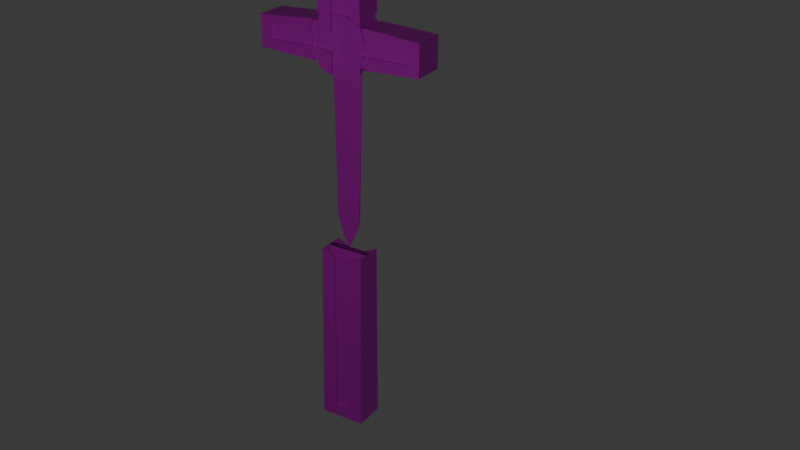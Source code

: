 # Source: Creu.blend  (saved by Blender 4.0.36; exported with 4.5.12 LTS)
import bpy
from mathutils import Matrix  # noqa: F401  (used for matrix-valued properties, if any)

bpy.ops.wm.read_factory_settings(use_empty=True)
scene = bpy.context.scene
scene.name = 'Scene'

# ---- collections
col_collection = bpy.data.collections.new('Collection'); scene.collection.children.link(col_collection)

# ---- images (referenced by path relative to the original .blend; pixels are not part of the script)
import os
ASSET_DIR = os.environ.get("B2B_ASSET_DIR", "")  # directory of the original .blend (textures are referenced by path, not embedded)
HERE = os.path.dirname(os.path.abspath(__file__))  # packed textures are extracted next to this script under _unpacked/

def load_image(name, relpath, width, height, colorspace="sRGB"):
    """Load a texture the original file referenced (path relative to the .blend, or extracted next to this script)."""
    p = next((c for c in (os.path.join(HERE, relpath), os.path.join(ASSET_DIR, relpath)) if relpath and os.path.exists(c)), "")
    if p:
        img = bpy.data.images.load(p, check_existing=True)
        img.name = name
    else:  # same state as the original file: an image datablock whose file is absent (Cycles renders it pink)
        img = bpy.data.images.new(name, width, height)
        img.source = "FILE"
        img.filepath = "//" + (relpath or name)
    img.colorspace_settings.name = colorspace
    return img
img_textura_vaixell_png = load_image('textura vaixell.png', 'textura vaixell.png', 1024, 1024, 'sRGB')

# ---- materials (node trees are filled in below, after node groups)
mat_material_creu = bpy.data.materials.new('Material creu')
mat_material_creu.alpha_threshold = 0.0
mat_material_creu.use_transparent_shadow = False
mat_material_creu.roughness = 0.5
mat_material_creu.line_color = (0.0, 0.0, 0.0, 1.0)

# ---- node groups
ng_auto_smooth = bpy.data.node_groups.new('Auto Smooth', 'GeometryNodeTree')
_s = ng_auto_smooth.interface.new_socket(name='Geometry', in_out='OUTPUT', socket_type='NodeSocketGeometry')
_s = ng_auto_smooth.interface.new_socket(name='Geometry', in_out='INPUT', socket_type='NodeSocketGeometry')
_s = ng_auto_smooth.interface.new_socket(name='Angle', in_out='INPUT', socket_type='NodeSocketFloat')
_s.subtype = 'ANGLE'
_s.min_value = 0.0
_s.max_value = 3.142
ng_auto_smooth.is_modifier = True
_N = ng_auto_smooth.nodes; _L = ng_auto_smooth.links
n0 = _N.new('NodeGroupOutput'); n0.name = 'Group Output'; n0.location = (480, -100)
n1 = _N.new('NodeGroupInput'); n1.name = 'Group Input'; n1.location = (-420, -300)
n2 = _N.new('NodeGroupInput'); n2.name = 'Group Input.001'; n2.location = (-60, -100)
n3 = _N.new('GeometryNodeSetShadeSmooth'); n3.name = 'Set Shade Smooth'; n3.location = (120, -100)
n3.domain = 'EDGE'
n4 = _N.new('GeometryNodeSetShadeSmooth'); n4.name = 'Set Shade Smooth.001'; n4.location = (300, -100)
n5 = _N.new('GeometryNodeInputMeshEdgeAngle'); n5.name = 'Edge Angle'; n5.location = (-420, -220)
n6 = _N.new('GeometryNodeInputEdgeSmooth'); n6.name = 'Is Edge Smooth'; n6.location = (-60, -160)
n7 = _N.new('GeometryNodeInputShadeSmooth'); n7.name = 'Is Face Smooth'; n7.location = (-240, -340)
n8 = _N.new('FunctionNodeBooleanMath'); n8.name = 'Boolean Math'; n8.location = (-60, -220)
n9 = _N.new('FunctionNodeCompare'); n9.name = 'Compare'; n9.location = (-240, -180)
n9.operation = 'LESS_EQUAL'
_L.new(n5.outputs[0], n9.inputs[0])
_L.new(n4.outputs[0], n0.inputs[0])
_L.new(n1.outputs[1], n9.inputs[1])
_L.new(n9.outputs[0], n8.inputs[0])
_L.new(n7.outputs[0], n8.inputs[1])
_L.new(n2.outputs[0], n3.inputs[0])
_L.new(n6.outputs[0], n3.inputs[1])
_L.new(n3.outputs[0], n4.inputs[0])
_L.new(n8.outputs[0], n3.inputs[2])
n0.is_active_output = True

# ---- material node trees
mat_material_creu.use_nodes = True; mat_material_creu.node_tree.nodes.clear()
_N = mat_material_creu.node_tree.nodes; _L = mat_material_creu.node_tree.links
n0 = _N.new('ShaderNodeOutputMaterial'); n0.name = 'Material Output'; n0.location = (300, 300)
n1 = _N.new('ShaderNodeBsdfPrincipled'); n1.name = 'Principled BSDF'; n1.location = (10, 300)
n1.inputs[3].default_value = 1.45
n2 = _N.new('ShaderNodeTexImage'); n2.name = 'Image Texture'; n2.location = (-314, 114)
n2.image = img_textura_vaixell_png
_L.new(n1.outputs[0], n0.inputs[0])
_L.new(n2.outputs[0], n1.inputs[0])
n0.is_active_output = True

# ---- world
world_world = bpy.data.worlds.new('World'); scene.world = world_world
world_world.use_nodes = True; world_world.node_tree.nodes.clear()
_N = world_world.node_tree.nodes; _L = world_world.node_tree.links
n0 = _N.new('ShaderNodeOutputWorld'); n0.name = 'World Output'; n0.location = (300, 300)
n1 = _N.new('ShaderNodeBackground'); n1.name = 'Background'; n1.location = (10, 300)
n1.inputs[0].default_value = (0.05088, 0.05088, 0.05088, 1.0)
_L.new(n1.outputs[0], n0.inputs[0])
n0.is_active_output = True
world_world.color = (0.05088, 0.05088, 0.05088)
world_world.use_sun_shadow = False
world_world.sun_shadow_jitter_overblur = 0.0

# ---- cameras
cam_camera = bpy.data.cameras.new('Camera')
cam_camera.clip_end = 100.0
cam_camera.ortho_scale = 7.314

# ---- lights
light_light = bpy.data.lights.new('Light', 'POINT')
light_light.transmission_factor = 0.0
light_light.use_soft_falloff = False
light_light.energy = 1000.0
light_light.shadow_soft_size = 0.1
light_light.shadow_maximum_resolution = 0.006
light_light.use_absolute_resolution = True

# ---- meshes
me_cube = bpy.data.meshes.new('Cube')
me_cube.from_pydata([(-0.7888, 0.4935, 3.871), (-0.7744, 0.4935, 2.522), (0.7991, 0.4935, 3.871), (0.7846, 0.4935, 2.522), (-0.7888, -0.4833, 3.871), (-0.7744, -0.4833, 2.522), (0.7991, -0.4833, 3.871), (0.7846, -0.4833, 2.522), (-0.8003, -0.5607, -10.73), (0.8106, -0.5607, -10.73), (-0.8003, 0.571, -10.73), (0.8106, 0.571, -10.73), (-0.7067, 0.571, 6.692), (-0.7067, -0.5607, 6.692), (0.7169, -0.5607, 6.692), (0.7169, 0.571, 6.692), (2.914, 0.571, 2.653), (2.914, 0.571, 3.739), (2.914, -0.5607, 3.739), (2.914, -0.5607, 2.653), (-2.904, -0.5607, 2.653), (-2.904, -0.5607, 3.739), (-2.904, 0.571, 3.739), (-2.904, 0.571, 2.653), (-0.2943, -0.4833, 2.298), (0.3046, -0.4833, 2.298), (-0.2595, 0.4935, 4.095), (0.2698, 0.4935, 4.095), (0.2698, -0.4833, 4.095), (-0.2595, -0.4833, 4.095), (0.3046, 0.4935, 2.298), (-0.2943, 0.4935, 2.298), (-0.2633, -0.5607, -10.73), (0.2736, -0.5607, -10.73), (0.2736, 0.571, -10.73), (-0.2633, 0.571, -10.73), (0.2424, -0.5607, 6.692), (-0.2321, -0.5607, 6.692), (-0.2321, 0.571, 6.692), (0.2424, 0.571, 6.692), (-0.8933, 0.4935, 3.444), (-0.8933, 0.4935, 2.949), (0.9035, -0.4833, 2.949), (0.9035, -0.4833, 3.444), (0.9035, 0.4935, 3.444), (0.9035, 0.4935, 2.949), (-0.8933, -0.4833, 3.444), (-0.8933, -0.4833, 2.949), (2.914, 0.571, 3.418), (2.914, 0.571, 2.974), (2.914, -0.5607, 2.974), (2.914, -0.5607, 3.418), (-2.904, -0.5607, 3.418), (-2.904, -0.5607, 2.974), (-2.904, 0.571, 2.974), (-2.904, 0.571, 3.418), (-0.2943, 0.4935, 3.496), (-0.2943, 0.4935, 2.897), (0.3046, 0.4935, 3.496), (0.3046, 0.4935, 2.897), (0.3046, -0.4833, 3.496), (0.3046, -0.4833, 2.897), (-0.2943, -0.4833, 3.496), (-0.2943, -0.4833, 2.897), (-0.7172, -0.5508, 6.33), (-0.7172, 0.561, 6.33), (0.7275, -0.5508, 6.33), (0.7275, 0.561, 6.33), (-0.2357, 0.561, 6.359), (0.2459, 0.561, 6.359), (0.2459, -0.5508, 6.359), (-0.2357, -0.5508, 6.359), (-2.551, -0.5478, 3.761), (-2.549, -0.5478, 2.631), (-2.551, 0.558, 3.761), (-2.549, 0.558, 2.631), (-2.569, 0.558, 2.97), (-2.569, 0.558, 3.422), (-2.569, -0.5478, 3.422), (-2.569, -0.5478, 2.97), (2.484, 0.5552, 3.766), (2.481, 0.5552, 2.627), (2.484, -0.5449, 3.766), (2.481, -0.5449, 2.627), (2.505, -0.5449, 2.969), (2.505, -0.5449, 3.423), (2.505, 0.5552, 3.423), (2.505, 0.5552, 2.969), (-0.7977, 0.5633, -10.28), (-0.7977, -0.5531, -10.28), (0.808, -0.5531, -10.28), (0.808, 0.5633, -10.28), (-0.2664, 0.5633, -10.3), (0.2767, 0.5633, -10.3), (0.2767, -0.5531, -10.3), (-0.2664, -0.5531, -10.3), (-0.2943, -0.3643, 2.296), (0.3046, -0.3643, 2.296), (-0.2595, 0.3746, 4.098), (0.2698, 0.3746, 4.098), (0.2698, -0.3643, 4.098), (-0.2595, -0.3643, 4.098), (0.3046, 0.3746, 2.296), (-0.2943, 0.3746, 2.296), (-0.2357, 0.4422, 6.366), (0.2459, 0.4422, 6.366), (0.2459, -0.4319, 6.366), (-0.2357, -0.4319, 6.366), (-0.2943, 0.3746, 2.897), (0.3046, 0.3746, 2.897), (0.3046, -0.3643, 2.897), (-0.2943, -0.3643, 2.897), (-0.8978, 0.3746, 3.444), (-0.8978, 0.3746, 2.949), (0.908, -0.3643, 2.949), (0.908, -0.3643, 3.444), (0.908, 0.3746, 3.444), (0.908, 0.3746, 2.949), (-0.8978, -0.3643, 3.444), (-0.8978, -0.3643, 2.949), (-0.2943, 0.3746, 3.496), (0.3046, 0.3746, 3.496), (0.3046, -0.3643, 3.496), (-0.2943, -0.3643, 3.496), (-2.578, 0.4393, 2.97), (-2.578, 0.4393, 3.422), (-2.578, -0.429, 3.422), (-2.578, -0.429, 2.97), (2.514, -0.4262, 2.969), (2.514, -0.4262, 3.423), (2.514, 0.4364, 3.423), (2.514, 0.4364, 2.969), (-0.2664, 0.4444, -10.31), (0.2767, 0.4444, -10.31), (0.2767, -0.4342, -10.31), (-0.2664, -0.4342, -10.31), (-0.775, -0.4853, -4.099), (0.7853, 0.4955, -4.099), (-0.775, 0.4955, -4.099), (0.7853, -0.4853, -4.099), (-0.2935, 0.4955, -4.317), (0.3038, 0.4955, -4.317), (0.3038, -0.4853, -4.317), (-0.2935, -0.4853, -4.317), (-0.2935, 0.3766, -4.319), (0.3038, 0.3766, -4.319), (0.3038, -0.3663, -4.319), (-0.2935, -0.3663, -4.319), (-0.7747, -0.4843, 2.37), (0.785, 0.4945, 2.37), (-0.7747, 0.4945, 2.37), (0.785, -0.4843, 2.37), (-0.2939, 0.4945, 2.149), (0.3042, 0.4945, 2.149), (0.3042, -0.4843, 2.149), (-0.2939, -0.4843, 2.149), (-0.2939, 0.3756, 2.147), (0.3042, 0.3756, 2.147), (0.3042, -0.3653, 2.147), (-0.2939, -0.3653, 2.147), (-0.8003, 0.1937, -10.73), (-0.8003, -0.1835, -10.73), (0.8106, -0.1835, -10.73), (0.8106, 0.1937, -10.73), (-0.2633, 0.1937, -10.73), (-0.2633, -0.1835, -10.73), (0.2736, 0.1937, -10.73), (0.2736, -0.1835, -10.73), (0.808, -0.1809, -10.28), (0.808, 0.1912, -10.28), (-0.7977, 0.1912, -10.28), (-0.7977, -0.1809, -10.28), (-0.775, 0.1162, -4.099), (-0.775, -0.106, -4.099), (0.7853, -0.106, -4.099), (0.7853, 0.1162, -4.099), (-0.7744, 0.1679, 2.522), (-0.7744, -0.1577, 2.522), (0.7846, -0.1577, 2.522), (0.7846, 0.1679, 2.522), (-0.7067, -0.1835, 6.692), (-0.7067, 0.1937, 6.692), (0.7169, 0.1937, 6.692), (0.7169, -0.1835, 6.692), (2.914, -0.1835, 3.739), (2.914, 0.1937, 3.739), (2.914, 0.1937, 2.653), (2.914, -0.1835, 2.653), (-2.904, 0.1937, 3.739), (-2.904, -0.1835, 3.739), (-2.904, -0.1835, 2.653), (-2.904, 0.1937, 2.653), (-0.2321, -0.1835, 6.692), (-0.2321, 0.1937, 6.692), (0.2424, -0.1835, 6.692), (0.2424, 0.1937, 6.692), (-2.904, -0.1835, 2.974), (-2.904, 0.1937, 2.974), (-2.904, -0.1835, 3.418), (-2.904, 0.1937, 3.418), (2.914, 0.1937, 2.974), (2.914, -0.1835, 2.974), (2.914, 0.1937, 3.418), (2.914, -0.1835, 3.418), (0.7275, 0.1904, 6.33), (0.7275, -0.1802, 6.33), (-0.7172, -0.1802, 6.33), (-0.7172, 0.1904, 6.33), (-2.549, -0.1792, 2.631), (-2.549, 0.1894, 2.631), (-2.551, 0.1894, 3.761), (-2.551, -0.1792, 3.761), (2.481, 0.1885, 2.627), (2.481, -0.1782, 2.627), (2.484, -0.1782, 3.766), (2.484, 0.1885, 3.766), (0.5393, -0.01512, 2.37), (0.5393, 0.02537, 2.37), (-0.529, 0.02537, 2.37), (-0.529, -0.01512, 2.37), (0.4267, -0.02369, -2.952), (0.4267, 0.03395, -2.952), (-0.4165, 0.03395, -2.952), (-0.4165, -0.02369, -2.952), (0.1238, -0.5607, 6.692), (0.005129, -0.5607, 6.692), (-0.1135, -0.5607, 6.692), (-0.1135, 0.571, 6.692), (0.005129, 0.571, 6.692), (0.1238, 0.571, 6.692), (0.1255, -0.5508, 6.359), (0.005129, -0.5508, 6.359), (-0.1153, -0.5508, 6.359), (-0.1153, 0.561, 6.359), (0.005129, 0.561, 6.359), (0.1255, 0.561, 6.359), (-0.1446, -0.3643, 2.296), (0.005129, -0.3643, 2.296), (0.1549, -0.3643, 2.296), (-0.1272, 0.3746, 4.098), (0.005129, 0.3746, 4.098), (0.1375, 0.3746, 4.098), (0.1375, -0.3643, 4.098), (0.005129, -0.3643, 4.098), (-0.1272, -0.3643, 4.098), (0.1549, 0.3746, 2.296), (0.005129, 0.3746, 2.296), (-0.1446, 0.3746, 2.296), (0.1549, -0.2937, 2.897), (0.005129, -0.2937, 2.897), (-0.1446, -0.2937, 2.897), (0.1549, -0.2937, 3.496), (0.005129, -0.2937, 3.496), (-0.1446, -0.2937, 3.496), (-0.1446, 0.304, 2.897), (0.005129, 0.304, 2.897), (0.1549, 0.304, 2.897), (-0.1446, 0.304, 3.496), (0.005129, 0.304, 3.496), (0.1549, 0.304, 3.496), (0.1255, -0.4319, 6.366), (0.005129, -0.4319, 6.366), (-0.1153, -0.4319, 6.366), (-0.1153, 0.4422, 6.366), (0.005129, 0.4422, 6.366), (0.1255, 0.4422, 6.366), (-0.1444, -0.3653, 2.147), (0.005129, -0.3653, 2.147), (0.1547, -0.3653, 2.147), (0.1547, 0.3756, 2.147), (0.005129, 0.3756, 2.147), (-0.1444, 0.3756, 2.147), (-0.1135, 0.1937, 6.692), (0.005129, 0.1937, 6.692), (0.1238, 0.1937, 6.692), (-0.1135, -0.1835, 6.692), (0.005129, -0.1835, 6.692), (0.1238, -0.1835, 6.692), (0.2722, -0.06622, 2.37), (0.005129, -0.04491, 2.37), (-0.2619, -0.06622, 2.37), (0.2722, 0.07648, 2.37), (0.005129, 0.05517, 2.37), (-0.2619, 0.07648, 2.37), (0.2159, -0.02369, -3.587), (0.005129, -0.01508, -4.043), (-0.2057, -0.02369, -3.587), (0.2159, 0.03395, -3.587), (0.005129, 0.02534, -4.043), (-0.2057, 0.03395, -3.587), (0.9366, 0.499, 2.531), (1.047, -0.4888, 2.951), (1.047, -0.4888, 3.442), (1.047, 0.499, 3.442), (1.047, 0.499, 2.951), (0.95, 0.499, 3.862), (0.95, -0.4888, 3.862), (0.9366, -0.4888, 2.531), (1.052, -0.3699, 2.951), (1.052, -0.3699, 3.442), (1.052, 0.3801, 3.442), (1.052, 0.3801, 2.951), (0.95, -0.1595, 3.862), (0.95, 0.1698, 3.862), (0.9366, 0.1698, 2.531), (0.9366, -0.1595, 2.531), (-0.9418, -0.4893, 2.532), (-1.051, 0.4996, 2.951), (-1.051, 0.4996, 3.442), (-1.051, -0.4893, 3.442), (-1.051, -0.4893, 2.951), (-0.9551, -0.4893, 3.861), (-0.9551, 0.4996, 3.861), (-0.9418, 0.4996, 2.532), (-1.056, 0.3807, 2.951), (-1.056, 0.3807, 3.442), (-1.056, -0.3704, 3.442), (-1.056, -0.3704, 2.951), (-0.9551, 0.17, 3.861), (-0.9551, -0.1597, 3.861), (-0.9418, -0.1597, 2.532), (-0.9418, 0.17, 2.532), (-0.7824, 0.4996, 4.094), (-0.2574, 0.4996, 4.3), (0.2676, 0.4996, 4.3), (0.2676, -0.4894, 4.3), (-0.2574, -0.4894, 4.3), (-0.7824, -0.4894, 4.094), (0.7926, -0.4894, 4.094), (0.7926, 0.4996, 4.094), (-0.2574, 0.3807, 4.304), (0.2676, 0.3807, 4.304), (0.2676, -0.3705, 4.304), (-0.2574, -0.3705, 4.304), (-0.7824, -0.1597, 4.094), (-0.7824, 0.17, 4.094), (0.7926, 0.17, 4.094), (0.7926, -0.1597, 4.094), (-0.1261, 0.3807, 4.304), (0.005129, 0.3807, 4.304), (0.1364, 0.3807, 4.304), (0.1364, -0.3705, 4.304), (0.005129, -0.3705, 4.304), (-0.1261, -0.3705, 4.304), (-0.7699, -0.1577, 2.593), (-0.7725, -0.4393, 2.578), (-0.8959, 0.4391, 2.902), (-0.7725, 0.4495, 2.578), (0.9062, -0.4292, 3.491), (0.7638, -0.4313, 3.836), (0.9062, 0.4391, 2.902), (0.7827, 0.4495, 2.578), (-0.8959, -0.4289, 2.902), (0.7475, -0.1577, 3.821), (0.3148, 0.4377, 4.097), (0.7638, 0.4415, 3.836), (0.7802, 0.1679, 2.593), (-0.3045, -0.4274, 4.097), (-0.7536, -0.4313, 3.836), (-0.7373, 0.1679, 3.821), (-0.7536, 0.4415, 3.836), (-0.7386, 0.4428, 4.094), (0.9359, 0.4431, 2.576), (-0.9411, -0.4334, 2.577), (-0.3104, 0.3241, 4.1), (-0.3045, 0.4377, 4.097), (0.3148, -0.4274, 4.097), (-0.3148, 0.4567, 4.302), (0.3251, 0.4567, 4.302), (0.3251, -0.4465, 4.302), (-0.3148, -0.4465, 4.302), (-0.8959, 0.4395, 3.491), (0.7827, -0.4393, 2.578), (0.9062, -0.4289, 2.902), (0.9062, 0.4395, 3.491), (-0.8959, -0.4292, 3.491), (-0.3104, -0.3138, 4.1), (-0.9003, -0.3139, 2.898), (-1.054, 0.4542, 2.895), (-1.054, 0.4535, 3.497), (-1.054, -0.4433, 3.497), (-1.054, -0.4439, 2.895), (1.049, -0.4434, 2.895), (1.049, -0.4427, 3.497), (1.049, 0.453, 3.497), (1.049, 0.4536, 2.895), (0.1375, 0.3029, 4.1), (0.3207, 0.3241, 4.1), (-0.1272, -0.2926, 4.1), (-0.3079, 0.3298, 4.306), (0.3181, 0.3298, 4.306), (0.3181, -0.3196, 4.306), (0.3207, -0.3138, 4.1), (-0.3079, -0.3196, 4.306), (-0.9003, 0.3241, 3.495), (-0.9003, 0.3241, 2.898), (0.9106, -0.3139, 2.898), (0.9106, -0.3139, 3.495), (0.9106, 0.3241, 3.495), (0.9106, 0.3241, 2.898), (-0.9003, -0.3139, 3.495), (-1.059, 0.3298, 2.9), (-1.059, 0.3298, 3.492), (-1.059, -0.3195, 3.492), (-1.059, -0.3195, 2.9), (1.055, -0.319, 2.9), (1.055, -0.319, 3.492), (1.055, 0.3292, 3.492), (1.055, 0.3292, 2.9), (-0.7699, 0.1679, 2.593), (0.7475, 0.1679, 3.821), (0.7802, -0.1577, 2.593), (-0.7373, -0.1577, 3.821), (0.9455, -0.1595, 3.79), (0.9455, 0.1698, 3.79), (0.9321, 0.1698, 2.603), (0.9321, -0.1595, 2.603), (-0.9506, 0.17, 3.789), (-0.9506, -0.1597, 3.789), (-0.9373, -0.1597, 2.603), (-0.9373, 0.17, 2.603), (-0.7107, -0.1597, 4.092), (-0.7107, 0.17, 4.092), (0.7209, 0.17, 4.092), (0.7209, -0.1597, 4.092), (-0.1272, 0.3029, 4.1), (0.005129, 0.3029, 4.1), (0.1375, -0.2926, 4.1), (0.005129, -0.2926, 4.1), (-0.1261, 0.309, 4.306), (0.005129, 0.309, 4.306), (0.1364, 0.309, 4.306), (0.1364, -0.2988, 4.306), (0.005129, -0.2988, 4.306), (-0.1261, -0.2988, 4.306), (0.9493, 0.4434, 3.816), (0.9493, -0.4332, 3.816), (0.9359, -0.4328, 2.576), (-0.9543, -0.4338, 3.815), (-0.9543, 0.444, 3.815), (-0.9411, 0.4436, 2.577), (-0.7386, -0.4325, 4.094), (0.7488, -0.4325, 4.094), (0.7488, 0.4428, 4.094)], [], [(62, 29, 4, 46), (170, 88, 10, 160), (58, 27, 2, 44), (166, 34, 11, 163), (168, 90, 9, 162), (95, 89, 8, 32), (93, 91, 11, 34), (194, 36, 14, 183), (207, 181, 12, 65), (71, 37, 13, 64), (205, 183, 14, 66), (69, 39, 15, 67), (203, 184, 18, 51), (87, 49, 16, 81), (215, 185, 17, 80), (85, 51, 18, 82), (213, 187, 19, 83), (199, 188, 22, 55), (79, 53, 20, 73), (211, 189, 21, 72), (77, 55, 22, 74), (209, 191, 23, 75), (65, 12, 38, 68), (235, 229, 39, 69), (66, 14, 36, 70), (232, 226, 37, 71), (180, 13, 37, 192), (277, 224, 36, 194), (88, 92, 35, 10), (92, 93, 34, 35), (90, 94, 33, 9), (94, 95, 32, 33), (160, 10, 35, 164), (164, 35, 34, 166), (40, 0, 26, 56), (293, 86, 130, 300), (43, 6, 28, 60), (325, 70, 106, 332), (61, 42, 114, 110), (63, 24, 96, 111), (7, 42, 61, 25), (311, 309, 380, 438), (93, 92, 132, 133), (339, 340, 431, 430), (1, 41, 57, 31), (25, 61, 110, 97), (75, 23, 54, 76), (76, 54, 55, 77), (72, 21, 52, 78), (78, 52, 53, 79), (191, 197, 54, 23), (197, 199, 55, 54), (83, 19, 50, 84), (84, 50, 51, 85), (80, 17, 48, 86), (86, 48, 49, 87), (187, 201, 50, 19), (201, 203, 51, 50), (30, 59, 45, 3), (291, 84, 128, 298), (24, 63, 47, 5), (323, 68, 104, 330), (59, 30, 102, 109), (328, 66, 70, 325), (95, 94, 134, 135), (322, 65, 68, 323), (324, 69, 67, 329), (337, 205, 66, 328), (326, 71, 64, 327), (335, 207, 65, 322), (84, 85, 129, 128), (311, 72, 78, 309), (31, 57, 108, 103), (313, 75, 76, 307), (321, 209, 75, 313), (308, 77, 74, 312), (319, 211, 72, 311), (310, 79, 73, 306), (143, 95, 135, 147), (295, 80, 86, 293), (29, 62, 123, 101), (297, 83, 84, 291), (305, 213, 83, 297), (292, 85, 82, 296), (303, 215, 80, 295), (294, 87, 81, 290), (313, 307, 378, 440), (139, 142, 94, 90), (154, 25, 97, 158), (138, 140, 92, 88), (141, 137, 91, 93), (143, 136, 89, 95), (174, 139, 90, 168), (172, 138, 88, 170), (259, 241, 99, 121), (253, 244, 101, 123), (236, 250, 111, 96), (250, 253, 123, 111), (114, 115, 122, 110), (245, 256, 109, 102), (256, 259, 121, 109), (113, 112, 120, 108), (109, 121, 116, 117), (111, 123, 118, 119), (343, 262, 107, 333), (340, 265, 105, 331), (316, 126, 127, 317), (314, 124, 125, 315), (300, 130, 131, 301), (298, 128, 129, 299), (146, 147, 135, 134), (144, 145, 133, 132), (43, 60, 122, 115), (332, 341, 432, 391), (321, 313, 440, 420), (232, 71, 107, 262), (56, 26, 98, 120), (57, 41, 113, 108), (45, 59, 109, 117), (40, 56, 120, 112), (235, 69, 105, 265), (27, 58, 121, 99), (58, 44, 116, 121), (78, 79, 127, 126), (307, 76, 124, 314), (47, 63, 111, 119), (152, 31, 103, 156), (341, 342, 433, 432), (60, 28, 100, 122), (62, 46, 118, 123), (76, 77, 125, 124), (141, 93, 133, 145), (309, 78, 126, 316), (86, 87, 131, 130), (167, 166, 163, 162), (92, 140, 144, 132), (33, 167, 162, 9), (169, 168, 162, 163), (91, 169, 163, 11), (161, 160, 164, 165), (8, 161, 165, 32), (165, 164, 166, 167), (32, 165, 167, 33), (94, 142, 146, 134), (175, 174, 168, 169), (137, 175, 169, 91), (24, 155, 159, 96), (7, 25, 154, 151), (1, 31, 152, 150), (30, 3, 149, 153), (24, 5, 148, 155), (178, 7, 151, 216), (176, 1, 150, 218), (236, 96, 159, 266), (245, 102, 157, 269), (30, 153, 157, 102), (173, 172, 170, 171), (136, 173, 171, 89), (89, 171, 161, 8), (171, 170, 160, 161), (146, 142, 139, 174), (173, 136, 143, 147), (144, 140, 138, 172), (141, 145, 175, 137), (145, 144, 172, 175), (147, 146, 174, 173), (5, 177, 219, 148), (177, 176, 218, 219), (3, 179, 217, 149), (179, 178, 216, 217), (296, 82, 214, 302), (302, 214, 215, 303), (290, 81, 212, 304), (304, 212, 213, 305), (312, 74, 210, 318), (318, 210, 211, 319), (306, 73, 208, 320), (320, 208, 209, 321), (327, 64, 206, 334), (334, 206, 207, 335), (329, 67, 204, 336), (336, 204, 205, 337), (49, 48, 202, 200), (200, 202, 203, 201), (16, 49, 200, 186), (186, 200, 201, 187), (53, 52, 198, 196), (196, 198, 199, 197), (20, 53, 196, 190), (190, 196, 197, 191), (229, 274, 195, 39), (274, 277, 194, 195), (12, 181, 193, 38), (181, 180, 192, 193), (73, 20, 190, 208), (208, 190, 191, 209), (74, 22, 188, 210), (210, 188, 189, 211), (52, 21, 189, 198), (198, 189, 188, 199), (81, 16, 186, 212), (212, 186, 187, 213), (82, 18, 184, 214), (214, 184, 185, 215), (48, 17, 185, 202), (202, 185, 184, 203), (67, 15, 182, 204), (204, 182, 183, 205), (64, 13, 180, 206), (206, 180, 181, 207), (39, 195, 182, 15), (195, 194, 183, 182), (151, 154, 158, 216), (153, 149, 217, 157), (150, 152, 156, 218), (155, 148, 219, 159), (268, 278, 216, 158), (269, 157, 217, 281), (219, 218, 222, 223), (286, 223, 222, 289), (217, 216, 220, 221), (280, 219, 223, 286), (281, 217, 221, 287), (218, 283, 289, 222), (283, 282, 288, 289), (282, 281, 287, 288), (216, 278, 284, 220), (278, 279, 285, 284), (279, 280, 286, 285), (220, 284, 287, 221), (284, 285, 288, 287), (285, 286, 289, 288), (156, 271, 283, 218), (271, 270, 282, 283), (270, 269, 281, 282), (159, 219, 280, 266), (266, 280, 279, 267), (267, 279, 278, 268), (193, 192, 275, 272), (272, 275, 276, 273), (273, 276, 277, 274), (38, 193, 272, 227), (227, 272, 273, 228), (228, 273, 274, 229), (103, 247, 271, 156), (247, 246, 270, 271), (246, 245, 269, 270), (97, 238, 268, 158), (238, 237, 267, 268), (237, 236, 266, 267), (68, 233, 263, 104), (233, 234, 264, 263), (234, 235, 265, 264), (70, 230, 260, 106), (230, 231, 261, 260), (231, 232, 262, 261), (330, 104, 263, 338), (338, 263, 264, 339), (339, 264, 265, 340), (332, 106, 260, 341), (341, 260, 261, 342), (342, 261, 262, 343), (108, 120, 257, 254), (254, 257, 258, 255), (255, 258, 259, 256), (103, 108, 254, 247), (247, 254, 255, 246), (246, 255, 256, 245), (110, 122, 251, 248), (248, 251, 252, 249), (249, 252, 253, 250), (97, 110, 248, 238), (238, 248, 249, 237), (237, 249, 250, 236), (122, 100, 242, 251), (251, 242, 243, 252), (252, 243, 244, 253), (120, 98, 239, 257), (257, 239, 240, 258), (258, 240, 241, 259), (192, 37, 226, 275), (275, 226, 225, 276), (276, 225, 224, 277), (70, 36, 224, 230), (230, 224, 225, 231), (231, 225, 226, 232), (68, 38, 227, 233), (233, 227, 228, 234), (234, 228, 229, 235), (308, 312, 439, 379), (342, 343, 434, 433), (27, 99, 387, 354), (319, 311, 438, 418), (87, 294, 301, 131), (310, 306, 363, 381), (4, 29, 357, 358), (293, 300, 407, 384), (114, 42, 373, 396), (317, 310, 381, 404), (179, 3, 351, 356), (299, 292, 383, 406), (316, 317, 404, 403), (2, 27, 354, 355), (85, 292, 299, 129), (101, 244, 388, 376), (291, 298, 405, 382), (314, 315, 402, 401), (325, 332, 391, 369), (99, 241, 386, 387), (295, 293, 384, 435), (77, 308, 315, 125), (307, 314, 401, 378), (118, 46, 375, 400), (5, 47, 352, 345), (79, 310, 317, 127), (331, 324, 368, 390), (178, 179, 356, 411), (297, 291, 382, 437), (315, 308, 379, 402), (3, 45, 350, 351), (323, 330, 389, 367), (46, 4, 358, 375), (7, 178, 411, 372), (305, 297, 437, 416), (309, 316, 403, 380), (6, 43, 348, 349), (328, 325, 369, 442), (292, 296, 436, 383), (312, 318, 417, 439), (41, 1, 347, 346), (322, 323, 367, 361), (71, 326, 333, 107), (44, 2, 355, 374), (303, 295, 435, 414), (318, 319, 418, 417), (177, 5, 345, 344), (324, 329, 443, 368), (294, 290, 362, 385), (176, 177, 344, 409), (306, 320, 419, 363), (40, 112, 394, 371), (69, 324, 331, 105), (337, 328, 442, 424), (383, 348, 397, 406), (368, 354, 387, 390), (381, 352, 377, 404), (370, 357, 376, 393), (385, 350, 399, 408), (379, 371, 394, 402), (356, 415, 416, 411), (351, 362, 415, 356), (353, 413, 414, 410), (349, 436, 413, 353), (396, 405, 406, 397), (398, 407, 408, 399), (350, 385, 362, 351), (410, 414, 435, 355), (348, 383, 436, 349), (411, 416, 437, 372), (372, 437, 382, 373), (355, 435, 384, 374), (373, 382, 405, 396), (374, 384, 407, 398), (344, 419, 420, 409), (345, 363, 419, 344), (359, 417, 418, 412), (360, 439, 417, 359), (375, 380, 403, 400), (346, 378, 401, 395), (395, 401, 402, 394), (400, 403, 404, 377), (352, 381, 363, 345), (412, 418, 438, 358), (371, 379, 439, 360), (409, 420, 440, 347), (347, 440, 378, 346), (358, 438, 380, 375), (428, 433, 434, 388), (427, 432, 433, 428), (392, 391, 432, 427), (426, 430, 431, 386), (425, 429, 430, 426), (364, 389, 429, 425), (410, 423, 424, 353), (355, 443, 423, 410), (412, 421, 422, 359), (358, 441, 421, 412), (386, 431, 390, 387), (388, 434, 393, 376), (359, 422, 361, 360), (357, 370, 441, 358), (353, 424, 442, 349), (354, 368, 443, 355), (360, 361, 367, 365), (349, 442, 369, 366), (365, 367, 389, 364), (366, 369, 391, 392), (43, 115, 397, 348), (338, 339, 430, 429), (330, 338, 429, 389), (112, 113, 395, 394), (336, 337, 424, 423), (100, 28, 366, 392), (239, 98, 364, 425), (115, 114, 396, 397), (329, 336, 423, 443), (29, 101, 376, 357), (240, 239, 425, 426), (117, 116, 398, 399), (98, 26, 365, 364), (334, 335, 422, 421), (116, 44, 374, 398), (241, 240, 426, 386), (304, 305, 416, 415), (119, 118, 400, 377), (26, 0, 360, 365), (327, 334, 421, 441), (242, 100, 392, 427), (290, 304, 415, 362), (333, 326, 370, 393), (243, 242, 427, 428), (302, 303, 414, 413), (28, 6, 349, 366), (340, 331, 390, 431), (45, 117, 399, 350), (47, 119, 377, 352), (296, 302, 413, 436), (244, 243, 428, 388), (343, 333, 393, 434), (301, 294, 385, 408), (0, 40, 371, 360), (335, 322, 361, 422), (298, 299, 406, 405), (326, 327, 441, 370), (113, 41, 346, 395), (320, 321, 420, 419), (42, 7, 372, 373), (1, 176, 409, 347), (300, 301, 408, 407)])
me_cube.polygons.foreach_set('use_smooth', [True] * 439)
_uv = me_cube.uv_layers.new(name='UVMap')
_uv.uv.foreach_set('vector', [0.02019, 0.8738, 0.0204, 0.8738, 0.0204, 0.874, 0.02019, 0.874, 0.03401, 0.8722, 0.03401, 0.8743, 0.03401, 0.8743, 0.03401, 0.8722, 0.02019, 0.875, 0.0204, 0.875, 0.0204, 0.8752, 0.02019, 0.8752, 0.03194, 0.8784, 0.03401, 0.8784, 0.03401, 0.8805, 0.03194, 0.8805, 0.03401, 0.8847, 0.03401, 0.8867, 0.03401, 0.8867, 0.03401, 0.8847, 0.03401, 0.866, 0.03401, 0.8681, 0.03401, 0.8681, 0.03401, 0.866, 0.03401, 0.8784, 0.03401, 0.8805, 0.03401, 0.8805, 0.03401, 0.8784, 0.0208, 0.875, 0.02101, 0.875, 0.02101, 0.8752, 0.0208, 0.8752, 0.0206, 0.8746, 0.0206, 0.8746, 0.0204, 0.8746, 0.0204, 0.8746, 0.02101, 0.8748, 0.02101, 0.8748, 0.02101, 0.8746, 0.02101, 0.8746, 0.0208, 0.8752, 0.0208, 0.8752, 0.02101, 0.8752, 0.02101, 0.8752, 0.0204, 0.875, 0.0204, 0.875, 0.0204, 0.8752, 0.0204, 0.8752, 0.02019, 0.8756, 0.0204, 0.8756, 0.0204, 0.8758, 0.02019, 0.8758, 0.01999, 0.8752, 0.01999, 0.8752, 0.01978, 0.8752, 0.01978, 0.8752, 0.0204, 0.8754, 0.0204, 0.8754, 0.0204, 0.8752, 0.0204, 0.8752, 0.02019, 0.8758, 0.02019, 0.8758, 0.0204, 0.8758, 0.0204, 0.8758, 0.01978, 0.8756, 0.01978, 0.8756, 0.01978, 0.8758, 0.01978, 0.8758, 0.02019, 0.8744, 0.0204, 0.8744, 0.0204, 0.8746, 0.02019, 0.8746, 0.01999, 0.874, 0.01999, 0.874, 0.01978, 0.874, 0.01978, 0.874, 0.0204, 0.8742, 0.0204, 0.8742, 0.0204, 0.874, 0.0204, 0.874, 0.02019, 0.8746, 0.02019, 0.8746, 0.0204, 0.8746, 0.0204, 0.8746, 0.01978, 0.8744, 0.01978, 0.8744, 0.01978, 0.8746, 0.01978, 0.8746, 0.0204, 0.8746, 0.0204, 0.8746, 0.0204, 0.8748, 0.0204, 0.8748, 0.0204, 0.875, 0.0204, 0.875, 0.0204, 0.875, 0.0204, 0.875, 0.02101, 0.8752, 0.02101, 0.8752, 0.02101, 0.875, 0.02101, 0.875, 0.02101, 0.8749, 0.02101, 0.8749, 0.02101, 0.8748, 0.02101, 0.8748, 0.0208, 0.8746, 0.02101, 0.8746, 0.02101, 0.8748, 0.0208, 0.8748, 0.0208, 0.875, 0.02101, 0.875, 0.02101, 0.875, 0.0208, 0.875, 0.03401, 0.8743, 0.03401, 0.8764, 0.03401, 0.8764, 0.03401, 0.8743, 0.03401, 0.8764, 0.03401, 0.8784, 0.03401, 0.8784, 0.03401, 0.8764, 0.03401, 0.8618, 0.03401, 0.8639, 0.03401, 0.8639, 0.03401, 0.8618, 0.03401, 0.8639, 0.03401, 0.866, 0.03401, 0.866, 0.03401, 0.8639, 0.03194, 0.8743, 0.03401, 0.8743, 0.03401, 0.8764, 0.03194, 0.8764, 0.03194, 0.8764, 0.03401, 0.8764, 0.03401, 0.8784, 0.03194, 0.8784, 0.02019, 0.8746, 0.0204, 0.8746, 0.0204, 0.8748, 0.02019, 0.8748, 0.02019, 0.8752, 0.02019, 0.8752, 0.02019, 0.8752, 0.02019, 0.8752, 0.02019, 0.8734, 0.0204, 0.8734, 0.0204, 0.8736, 0.02019, 0.8736, 0.02101, 0.875, 0.02101, 0.875, 0.02101, 0.875, 0.02101, 0.875, 0.01999, 0.8736, 0.01999, 0.8734, 0.01999, 0.8734, 0.01999, 0.8736, 0.01999, 0.8738, 0.01978, 0.8738, 0.01978, 0.8738, 0.01999, 0.8738, 0.01978, 0.8734, 0.01999, 0.8734, 0.01999, 0.8736, 0.01978, 0.8736, 0.0204, 0.874, 0.02019, 0.874, 0.02019, 0.874, 0.0204, 0.874, 0.03401, 0.8784, 0.03401, 0.8764, 0.03401, 0.8764, 0.03401, 0.8784, 0.625, 0.625, 0.625, 0.6458, 0.625, 0.6458, 0.625, 0.625, 0.01978, 0.8746, 0.01999, 0.8746, 0.01999, 0.8748, 0.01978, 0.8748, 0.01978, 0.8736, 0.01999, 0.8736, 0.01999, 0.8736, 0.01978, 0.8736, 0.01978, 0.8746, 0.01978, 0.8746, 0.01999, 0.8746, 0.01999, 0.8746, 0.01999, 0.8746, 0.01999, 0.8746, 0.02019, 0.8746, 0.02019, 0.8746, 0.0204, 0.874, 0.0204, 0.874, 0.02019, 0.874, 0.02019, 0.874, 0.02019, 0.874, 0.02019, 0.874, 0.01999, 0.874, 0.01999, 0.874, 0.01978, 0.8744, 0.01999, 0.8744, 0.01999, 0.8746, 0.01978, 0.8746, 0.01999, 0.8744, 0.02019, 0.8744, 0.02019, 0.8746, 0.01999, 0.8746, 0.01978, 0.8758, 0.01978, 0.8758, 0.01999, 0.8758, 0.01999, 0.8758, 0.01999, 0.8758, 0.01999, 0.8758, 0.02019, 0.8758, 0.02019, 0.8758, 0.0204, 0.8752, 0.0204, 0.8752, 0.02019, 0.8752, 0.02019, 0.8752, 0.02019, 0.8752, 0.02019, 0.8752, 0.01999, 0.8752, 0.01999, 0.8752, 0.01978, 0.8756, 0.01999, 0.8756, 0.01999, 0.8758, 0.01978, 0.8758, 0.01999, 0.8756, 0.02019, 0.8756, 0.02019, 0.8758, 0.01999, 0.8758, 0.01978, 0.875, 0.01999, 0.875, 0.01999, 0.8752, 0.01978, 0.8752, 0.01999, 0.8758, 0.01999, 0.8758, 0.01999, 0.8758, 0.01999, 0.8758, 0.01978, 0.8738, 0.01999, 0.8738, 0.01999, 0.874, 0.01978, 0.874, 0.0204, 0.8748, 0.0204, 0.8748, 0.0204, 0.8748, 0.0204, 0.8748, 0.01999, 0.875, 0.01978, 0.875, 0.01978, 0.875, 0.01999, 0.875, 0.02101, 0.8752, 0.02101, 0.8752, 0.02101, 0.875, 0.02101, 0.875, 0.03401, 0.866, 0.03401, 0.8639, 0.03401, 0.8639, 0.03401, 0.866, 0.0204, 0.8746, 0.0204, 0.8746, 0.0204, 0.8748, 0.0204, 0.8748, 0.0204, 0.875, 0.0204, 0.875, 0.0204, 0.8752, 0.0204, 0.8752, 0.0208, 0.8752, 0.0208, 0.8752, 0.02101, 0.8752, 0.02101, 0.8752, 0.02101, 0.8748, 0.02101, 0.8748, 0.02101, 0.8746, 0.02101, 0.8746, 0.0206, 0.8746, 0.0206, 0.8746, 0.0204, 0.8746, 0.0204, 0.8746, 0.01999, 0.8758, 0.02019, 0.8758, 0.02019, 0.8758, 0.01999, 0.8758, 0.0204, 0.874, 0.0204, 0.874, 0.02019, 0.874, 0.02019, 0.874, 0.01978, 0.8748, 0.01999, 0.8748, 0.01999, 0.8748, 0.01978, 0.8748, 0.01978, 0.8746, 0.01978, 0.8746, 0.01999, 0.8746, 0.01999, 0.8746, 0.01978, 0.8744, 0.01978, 0.8744, 0.01978, 0.8746, 0.01978, 0.8746, 0.02019, 0.8746, 0.02019, 0.8746, 0.0204, 0.8746, 0.0204, 0.8746, 0.0204, 0.8742, 0.0204, 0.8742, 0.0204, 0.874, 0.0204, 0.874, 0.01999, 0.874, 0.01999, 0.874, 0.01978, 0.874, 0.01978, 0.874, 0.03401, 0.866, 0.03401, 0.866, 0.03401, 0.866, 0.03401, 0.866, 0.0204, 0.8752, 0.0204, 0.8752, 0.02019, 0.8752, 0.02019, 0.8752, 0.0204, 0.8738, 0.02019, 0.8738, 0.02019, 0.8738, 0.0204, 0.8738, 0.01978, 0.8758, 0.01978, 0.8758, 0.01999, 0.8758, 0.01999, 0.8758, 0.01978, 0.8756, 0.01978, 0.8756, 0.01978, 0.8758, 0.01978, 0.8758, 0.02019, 0.8758, 0.02019, 0.8758, 0.0204, 0.8758, 0.0204, 0.8758, 0.0204, 0.8754, 0.0204, 0.8754, 0.0204, 0.8752, 0.0204, 0.8752, 0.01999, 0.8752, 0.01999, 0.8752, 0.01978, 0.8752, 0.01978, 0.8752, 0.01978, 0.8746, 0.01999, 0.8746, 0.01999, 0.8746, 0.01978, 0.8746, 0.03401, 0.8618, 0.03401, 0.8639, 0.03401, 0.8639, 0.03401, 0.8618, 0.01978, 0.8736, 0.01978, 0.8736, 0.01978, 0.8736, 0.01978, 0.8736, 0.03401, 0.8743, 0.03401, 0.8764, 0.03401, 0.8764, 0.03401, 0.8743, 0.03401, 0.8784, 0.03401, 0.8805, 0.03401, 0.8805, 0.03401, 0.8784, 0.03401, 0.866, 0.03401, 0.8681, 0.03401, 0.8681, 0.03401, 0.866, 0.03401, 0.8847, 0.03401, 0.8867, 0.03401, 0.8867, 0.03401, 0.8847, 0.03401, 0.8722, 0.03401, 0.8743, 0.03401, 0.8743, 0.03401, 0.8722, 0.2093, 0.9884, 0.2093, 0.9884, 0.2093, 0.9884, 0.2093, 0.9884, 0.2093, 0.9883, 0.2093, 0.9883, 0.2093, 0.9883, 0.2093, 0.9883, 0.2092, 0.9883, 0.2092, 0.9883, 0.2092, 0.9883, 0.2092, 0.9883, 0.2092, 0.9883, 0.2093, 0.9883, 0.2093, 0.9883, 0.2092, 0.9883, 0.2092, 0.9882, 0.2093, 0.9882, 0.2093, 0.9882, 0.2092, 0.9882, 0.2092, 0.9884, 0.2092, 0.9884, 0.2092, 0.9884, 0.2092, 0.9884, 0.2092, 0.9884, 0.2093, 0.9884, 0.2093, 0.9884, 0.2092, 0.9884, 0.2092, 0.9884, 0.2093, 0.9884, 0.2093, 0.9884, 0.2092, 0.9884, 0.2092, 0.9884, 0.2093, 0.9884, 0.2093, 0.9884, 0.2092, 0.9884, 0.2092, 0.9883, 0.2093, 0.9883, 0.2093, 0.9883, 0.2092, 0.9883, 0.2094, 0.9884, 0.2094, 0.9884, 0.2094, 0.9884, 0.2094, 0.9884, 0.2093, 0.9884, 0.2093, 0.9884, 0.2093, 0.9884, 0.2093, 0.9884, 0.2093, 0.9883, 0.2093, 0.9883, 0.2092, 0.9883, 0.2092, 0.9883, 0.2092, 0.9884, 0.2092, 0.9884, 0.2093, 0.9884, 0.2093, 0.9884, 0.2093, 0.9884, 0.2093, 0.9884, 0.2092, 0.9884, 0.2092, 0.9884, 0.2092, 0.9885, 0.2092, 0.9885, 0.2093, 0.9885, 0.2093, 0.9885, 0.2095, 0.9851, 0.2095, 0.9855, 0.2095, 0.9855, 0.2095, 0.9851, 0.2095, 0.9876, 0.2095, 0.988, 0.2095, 0.988, 0.2095, 0.9876, 0.02019, 0.8734, 0.02019, 0.8736, 0.02019, 0.8736, 0.02019, 0.8734, 0.875, 0.6667, 0.875, 0.6458, 0.875, 0.6458, 0.875, 0.6667, 0.01978, 0.8744, 0.01978, 0.8746, 0.01978, 0.8746, 0.01978, 0.8744, 0.02101, 0.8749, 0.02101, 0.8748, 0.02101, 0.8748, 0.02101, 0.8749, 0.02019, 0.8748, 0.0204, 0.8748, 0.0204, 0.8748, 0.02019, 0.8748, 0.01999, 0.8748, 0.01999, 0.8746, 0.01999, 0.8746, 0.01999, 0.8748, 0.01999, 0.8752, 0.01999, 0.875, 0.01999, 0.875, 0.01999, 0.8752, 0.02019, 0.8746, 0.02019, 0.8748, 0.02019, 0.8748, 0.02019, 0.8746, 0.0204, 0.875, 0.0204, 0.875, 0.0204, 0.875, 0.0204, 0.875, 0.0204, 0.875, 0.02019, 0.875, 0.02019, 0.875, 0.0204, 0.875, 0.02019, 0.875, 0.02019, 0.8752, 0.02019, 0.8752, 0.02019, 0.875, 0.02019, 0.874, 0.01999, 0.874, 0.01999, 0.874, 0.02019, 0.874, 0.01999, 0.8746, 0.01999, 0.8746, 0.01999, 0.8746, 0.01999, 0.8746, 0.01999, 0.874, 0.01999, 0.8738, 0.01999, 0.8738, 0.01999, 0.874, 0.01978, 0.8748, 0.01978, 0.8748, 0.01978, 0.8748, 0.01978, 0.8748, 0.2094, 0.9884, 0.2094, 0.9884, 0.2094, 0.9884, 0.2094, 0.9884, 0.02019, 0.8736, 0.0204, 0.8736, 0.0204, 0.8736, 0.02019, 0.8736, 0.02019, 0.8738, 0.02019, 0.874, 0.02019, 0.874, 0.02019, 0.8738, 0.01999, 0.8746, 0.02019, 0.8746, 0.02019, 0.8746, 0.01999, 0.8746, 0.03401, 0.8784, 0.03401, 0.8784, 0.03401, 0.8784, 0.03401, 0.8784, 0.02019, 0.874, 0.02019, 0.874, 0.02019, 0.874, 0.02019, 0.874, 0.02019, 0.8752, 0.01999, 0.8752, 0.01999, 0.8752, 0.02019, 0.8752, 0.02986, 0.8784, 0.03194, 0.8784, 0.03194, 0.8805, 0.02986, 0.8805, 0.03401, 0.8764, 0.03401, 0.8764, 0.03401, 0.8764, 0.03401, 0.8764, 0.02779, 0.8784, 0.02986, 0.8784, 0.02986, 0.8805, 0.02779, 0.8805, 0.03401, 0.8826, 0.03401, 0.8847, 0.03401, 0.8847, 0.03401, 0.8826, 0.03401, 0.8805, 0.03401, 0.8826, 0.03401, 0.8826, 0.03401, 0.8805, 0.02986, 0.8743, 0.03194, 0.8743, 0.03194, 0.8764, 0.02986, 0.8764, 0.02779, 0.8743, 0.02986, 0.8743, 0.02986, 0.8764, 0.02779, 0.8764, 0.02986, 0.8764, 0.03194, 0.8764, 0.03194, 0.8784, 0.02986, 0.8784, 0.02779, 0.8764, 0.02986, 0.8764, 0.02986, 0.8784, 0.02779, 0.8784, 0.03401, 0.8639, 0.03401, 0.8639, 0.03401, 0.8639, 0.03401, 0.8639, 0.03401, 0.8826, 0.03401, 0.8847, 0.03401, 0.8847, 0.03401, 0.8826, 0.03401, 0.8805, 0.03401, 0.8826, 0.03401, 0.8826, 0.03401, 0.8805, 0.01978, 0.8738, 0.01978, 0.8738, 0.01978, 0.8738, 0.01978, 0.8738, 0.01978, 0.8734, 0.01978, 0.8736, 0.01978, 0.8736, 0.01978, 0.8734, 0.01978, 0.8746, 0.01978, 0.8748, 0.01978, 0.8748, 0.01978, 0.8746, 0.01978, 0.875, 0.01978, 0.8752, 0.01978, 0.8752, 0.01978, 0.875, 0.01978, 0.8738, 0.01978, 0.874, 0.01978, 0.874, 0.01978, 0.8738, 0.01978, 0.8756, 0.01978, 0.8758, 0.01978, 0.8758, 0.01978, 0.8756, 0.01978, 0.8744, 0.01978, 0.8746, 0.01978, 0.8746, 0.01978, 0.8744, 0.2092, 0.9883, 0.2092, 0.9883, 0.2092, 0.9883, 0.2092, 0.9883, 0.2092, 0.9884, 0.2092, 0.9884, 0.2092, 0.9884, 0.2092, 0.9884, 0.01978, 0.875, 0.01978, 0.875, 0.01978, 0.875, 0.01978, 0.875, 0.03401, 0.8701, 0.03401, 0.8722, 0.03401, 0.8722, 0.03401, 0.8701, 0.03401, 0.8681, 0.03401, 0.8701, 0.03401, 0.8701, 0.03401, 0.8681, 0.03401, 0.8681, 0.03401, 0.8701, 0.03401, 0.8701, 0.03401, 0.8681, 0.03401, 0.8701, 0.03401, 0.8722, 0.03401, 0.8722, 0.03401, 0.8701, 0.03401, 0.8639, 0.03401, 0.8639, 0.03401, 0.8867, 0.03401, 0.8847, 0.03401, 0.8701, 0.03401, 0.8681, 0.03401, 0.866, 0.03401, 0.866, 0.03401, 0.8764, 0.03401, 0.8764, 0.03401, 0.8743, 0.03401, 0.8722, 0.03401, 0.8784, 0.03401, 0.8784, 0.03401, 0.8826, 0.03401, 0.8805, 0.03401, 0.8784, 0.03401, 0.8764, 0.03401, 0.8722, 0.03401, 0.8826, 0.03401, 0.866, 0.03401, 0.8639, 0.03401, 0.8847, 0.03401, 0.8701, 0.01978, 0.874, 0.01978, 0.8742, 0.01978, 0.8742, 0.01978, 0.874, 0.01978, 0.8742, 0.01978, 0.8744, 0.01978, 0.8744, 0.01978, 0.8742, 0.01978, 0.8752, 0.01978, 0.8754, 0.01978, 0.8754, 0.01978, 0.8752, 0.01978, 0.8754, 0.01978, 0.8756, 0.01978, 0.8756, 0.01978, 0.8754, 0.0204, 0.8758, 0.0204, 0.8758, 0.0204, 0.8756, 0.0204, 0.8756, 0.0204, 0.8756, 0.0204, 0.8756, 0.0204, 0.8754, 0.0204, 0.8754, 0.01978, 0.8752, 0.01978, 0.8752, 0.01978, 0.8754, 0.01978, 0.8754, 0.01978, 0.8754, 0.01978, 0.8754, 0.01978, 0.8756, 0.01978, 0.8756, 0.0204, 0.8746, 0.0204, 0.8746, 0.0204, 0.8744, 0.0204, 0.8744, 0.0204, 0.8744, 0.0204, 0.8744, 0.0204, 0.8742, 0.0204, 0.8742, 0.01978, 0.874, 0.01978, 0.874, 0.01978, 0.8742, 0.01978, 0.8742, 0.01978, 0.8742, 0.01978, 0.8742, 0.01978, 0.8744, 0.01978, 0.8744, 0.02101, 0.8746, 0.02101, 0.8746, 0.0208, 0.8746, 0.0208, 0.8746, 0.0208, 0.8746, 0.0208, 0.8746, 0.0206, 0.8746, 0.0206, 0.8746, 0.0204, 0.8752, 0.0204, 0.8752, 0.0206, 0.8752, 0.0206, 0.8752, 0.0206, 0.8752, 0.0206, 0.8752, 0.0208, 0.8752, 0.0208, 0.8752, 0.01999, 0.8752, 0.02019, 0.8752, 0.02019, 0.8754, 0.01999, 0.8754, 0.01999, 0.8754, 0.02019, 0.8754, 0.02019, 0.8756, 0.01999, 0.8756, 0.01978, 0.8752, 0.01999, 0.8752, 0.01999, 0.8754, 0.01978, 0.8754, 0.01978, 0.8754, 0.01999, 0.8754, 0.01999, 0.8756, 0.01978, 0.8756, 0.01999, 0.874, 0.02019, 0.874, 0.02019, 0.8742, 0.01999, 0.8742, 0.01999, 0.8742, 0.02019, 0.8742, 0.02019, 0.8744, 0.01999, 0.8744, 0.01978, 0.874, 0.01999, 0.874, 0.01999, 0.8742, 0.01978, 0.8742, 0.01978, 0.8742, 0.01999, 0.8742, 0.01999, 0.8744, 0.01978, 0.8744, 0.0204, 0.875, 0.0206, 0.875, 0.0206, 0.875, 0.0204, 0.875, 0.0206, 0.875, 0.0208, 0.875, 0.0208, 0.875, 0.0206, 0.875, 0.0204, 0.8746, 0.0206, 0.8746, 0.0206, 0.8748, 0.0204, 0.8748, 0.0206, 0.8746, 0.0208, 0.8746, 0.0208, 0.8748, 0.0206, 0.8748, 0.01978, 0.874, 0.01978, 0.874, 0.01978, 0.8742, 0.01978, 0.8742, 0.01978, 0.8742, 0.01978, 0.8742, 0.01978, 0.8744, 0.01978, 0.8744, 0.0204, 0.8746, 0.0204, 0.8746, 0.0204, 0.8744, 0.0204, 0.8744, 0.0204, 0.8744, 0.0204, 0.8744, 0.0204, 0.8742, 0.0204, 0.8742, 0.02019, 0.874, 0.0204, 0.874, 0.0204, 0.8742, 0.02019, 0.8742, 0.02019, 0.8742, 0.0204, 0.8742, 0.0204, 0.8744, 0.02019, 0.8744, 0.01978, 0.8752, 0.01978, 0.8752, 0.01978, 0.8754, 0.01978, 0.8754, 0.01978, 0.8754, 0.01978, 0.8754, 0.01978, 0.8756, 0.01978, 0.8756, 0.0204, 0.8758, 0.0204, 0.8758, 0.0204, 0.8756, 0.0204, 0.8756, 0.0204, 0.8756, 0.0204, 0.8756, 0.0204, 0.8754, 0.0204, 0.8754, 0.02019, 0.8752, 0.0204, 0.8752, 0.0204, 0.8754, 0.02019, 0.8754, 0.02019, 0.8754, 0.0204, 0.8754, 0.0204, 0.8756, 0.02019, 0.8756, 0.0204, 0.8752, 0.0204, 0.8752, 0.0206, 0.8752, 0.0206, 0.8752, 0.0206, 0.8752, 0.0206, 0.8752, 0.0208, 0.8752, 0.0208, 0.8752, 0.02101, 0.8746, 0.02101, 0.8746, 0.0208, 0.8746, 0.0208, 0.8746, 0.0208, 0.8746, 0.0208, 0.8746, 0.0206, 0.8746, 0.0206, 0.8746, 0.0204, 0.875, 0.0206, 0.875, 0.0206, 0.8752, 0.0204, 0.8752, 0.0206, 0.875, 0.0208, 0.875, 0.0208, 0.8752, 0.0206, 0.8752, 0.01978, 0.8758, 0.01978, 0.8736, 0.01978, 0.8736, 0.01978, 0.8756, 0.01978, 0.875, 0.01978, 0.8752, 0.01978, 0.8754, 0.01978, 0.875, 0.01978, 0.8746, 0.01978, 0.8748, 0.01978, 0.8748, 0.01978, 0.8744, 0.01978, 0.8738, 0.01978, 0.874, 0.01978, 0.8742, 0.01978, 0.8738, 0.01978, 0.8736, 0.01978, 0.8753, 0.01978, 0.8756, 0.01978, 0.8736, 0.01978, 0.875, 0.01978, 0.875, 0.01978, 0.8754, 0.01978, 0.8752, 0.6462, 0.4016, 0.6462, 0.4016, 0.6462, 0.4013, 0.6462, 0.4013, 0.375, 0.4792, 0.375, 0.3333, 0.375, 0.4167, 0.375, 0.5208, 0.6463, 0.4016, 0.6463, 0.4016, 0.6463, 0.4013, 0.6463, 0.4013, 0.6462, 0.4016, 0.6462, 0.4016, 0.6462, 0.4013, 0.6462, 0.4012, 0.6462, 0.4016, 0.6463, 0.4016, 0.6463, 0.4013, 0.6462, 0.4012, 0.6462, 0.4016, 0.6462, 0.4016, 0.6462, 0.4012, 0.6462, 0.4013, 0.6462, 0.4016, 0.6462, 0.4016, 0.6462, 0.4012, 0.6462, 0.4012, 0.6462, 0.4016, 0.6462, 0.4016, 0.6462, 0.4012, 0.6462, 0.4012, 0.6463, 0.4016, 0.6462, 0.4016, 0.6462, 0.4012, 0.6463, 0.4013, 0.6462, 0.4016, 0.6462, 0.4016, 0.6462, 0.4012, 0.6462, 0.4012, 0.6462, 0.4016, 0.6462, 0.4016, 0.6462, 0.4012, 0.6462, 0.4012, 0.375, 0.9167, 0.375, 0.7708, 0.375, 0.7292, 0.375, 0.8333, 0.375, 0.7708, 0.375, 0.625, 0.375, 0.625, 0.375, 0.7292, 0.375, 0.625, 0.375, 0.4792, 0.375, 0.5208, 0.375, 0.625, 0.01978, 0.8748, 0.01978, 0.8749, 0.01978, 0.8747, 0.01978, 0.8744, 0.01978, 0.8749, 0.01978, 0.8749, 0.01978, 0.8749, 0.01978, 0.8747, 0.01978, 0.8749, 0.01978, 0.875, 0.01978, 0.8752, 0.01978, 0.8749, 0.01978, 0.8738, 0.01978, 0.8742, 0.01978, 0.8746, 0.01978, 0.8737, 0.01978, 0.8737, 0.01978, 0.8746, 0.01978, 0.8749, 0.01978, 0.8737, 0.01978, 0.8737, 0.01978, 0.8749, 0.01978, 0.8753, 0.01978, 0.8736, 0.0206, 0.8748, 0.0208, 0.8748, 0.0208, 0.8749, 0.0206, 0.8749, 0.0206, 0.8749, 0.0208, 0.8749, 0.0208, 0.8749, 0.0206, 0.8749, 0.0206, 0.8749, 0.0208, 0.8749, 0.0208, 0.875, 0.0206, 0.875, 0.0204, 0.8748, 0.0206, 0.8748, 0.0206, 0.8749, 0.0204, 0.8749, 0.0204, 0.8749, 0.0206, 0.8749, 0.0206, 0.8749, 0.0204, 0.8749, 0.0204, 0.8749, 0.0206, 0.8749, 0.0206, 0.875, 0.0204, 0.875, 0.2092, 0.9884, 0.2092, 0.9884, 0.2092, 0.9884, 0.2092, 0.9884, 0.2092, 0.9884, 0.2092, 0.9884, 0.2092, 0.9884, 0.2092, 0.9884, 0.2092, 0.9884, 0.2092, 0.9884, 0.2092, 0.9884, 0.2092, 0.9884, 0.2092, 0.9882, 0.2092, 0.9882, 0.2092, 0.9882, 0.2092, 0.9882, 0.2092, 0.9882, 0.2092, 0.9882, 0.2092, 0.9882, 0.2092, 0.9882, 0.2092, 0.9882, 0.2092, 0.9883, 0.2092, 0.9883, 0.2092, 0.9882, 0.0204, 0.8748, 0.0204, 0.8749, 0.0204, 0.8749, 0.0204, 0.8748, 0.0204, 0.8749, 0.0204, 0.8749, 0.0204, 0.8749, 0.0204, 0.8749, 0.0204, 0.8749, 0.0204, 0.875, 0.0204, 0.875, 0.0204, 0.8749, 0.02101, 0.875, 0.02101, 0.875, 0.02101, 0.875, 0.02101, 0.875, 0.02101, 0.875, 0.02101, 0.8749, 0.02101, 0.8749, 0.02101, 0.875, 0.02101, 0.8749, 0.02101, 0.8749, 0.02101, 0.8749, 0.02101, 0.8749, 0.2093, 0.9884, 0.2093, 0.9884, 0.2093, 0.9884, 0.2093, 0.9884, 0.2093, 0.9884, 0.2093, 0.9884, 0.2093, 0.9884, 0.2093, 0.9884, 0.2093, 0.9884, 0.2093, 0.9884, 0.2093, 0.9884, 0.2093, 0.9884, 0.2094, 0.9884, 0.2094, 0.9884, 0.2094, 0.9884, 0.2094, 0.9884, 0.2094, 0.9884, 0.2094, 0.9884, 0.2094, 0.9884, 0.2094, 0.9884, 0.2094, 0.9884, 0.2094, 0.9884, 0.2094, 0.9884, 0.2094, 0.9884, 0.2092, 0.9884, 0.2093, 0.9884, 0.2093, 0.9884, 0.2092, 0.9884, 0.2092, 0.9884, 0.2093, 0.9884, 0.2093, 0.9884, 0.2092, 0.9884, 0.2092, 0.9884, 0.2093, 0.9884, 0.2093, 0.9884, 0.2092, 0.9884, 0.2092, 0.9884, 0.2092, 0.9884, 0.2092, 0.9884, 0.2092, 0.9884, 0.2092, 0.9884, 0.2092, 0.9884, 0.2092, 0.9884, 0.2092, 0.9884, 0.2092, 0.9884, 0.2092, 0.9884, 0.2092, 0.9884, 0.2092, 0.9884, 0.2092, 0.9882, 0.2093, 0.9882, 0.2093, 0.9882, 0.2092, 0.9882, 0.2092, 0.9882, 0.2093, 0.9882, 0.2093, 0.9882, 0.2092, 0.9882, 0.2092, 0.9882, 0.2093, 0.9882, 0.2093, 0.9883, 0.2092, 0.9883, 0.2092, 0.9882, 0.2092, 0.9882, 0.2092, 0.9882, 0.2092, 0.9882, 0.2092, 0.9882, 0.2092, 0.9882, 0.2092, 0.9882, 0.2092, 0.9882, 0.2092, 0.9882, 0.2092, 0.9882, 0.2092, 0.9883, 0.2092, 0.9883, 0.2093, 0.9882, 0.2093, 0.9882, 0.2093, 0.9882, 0.2093, 0.9882, 0.2093, 0.9882, 0.2093, 0.9882, 0.2093, 0.9882, 0.2093, 0.9882, 0.2093, 0.9882, 0.2093, 0.9882, 0.2093, 0.9883, 0.2093, 0.9883, 0.2093, 0.9884, 0.2093, 0.9884, 0.2093, 0.9884, 0.2093, 0.9884, 0.2093, 0.9884, 0.2093, 0.9884, 0.2093, 0.9884, 0.2093, 0.9884, 0.2093, 0.9884, 0.2093, 0.9884, 0.2093, 0.9884, 0.2093, 0.9884, 0.0208, 0.8748, 0.02101, 0.8748, 0.02101, 0.8749, 0.0208, 0.8749, 0.0208, 0.8749, 0.02101, 0.8749, 0.02101, 0.8749, 0.0208, 0.8749, 0.0208, 0.8749, 0.02101, 0.8749, 0.02101, 0.875, 0.0208, 0.875, 0.02101, 0.875, 0.02101, 0.875, 0.02101, 0.875, 0.02101, 0.875, 0.02101, 0.875, 0.02101, 0.875, 0.02101, 0.8749, 0.02101, 0.8749, 0.02101, 0.8749, 0.02101, 0.8749, 0.02101, 0.8749, 0.02101, 0.8749, 0.0204, 0.8748, 0.0204, 0.8748, 0.0204, 0.8749, 0.0204, 0.8749, 0.0204, 0.8749, 0.0204, 0.8749, 0.0204, 0.8749, 0.0204, 0.8749, 0.0204, 0.8749, 0.0204, 0.8749, 0.0204, 0.875, 0.0204, 0.875, 0.02019, 0.8746, 0.0204, 0.8746, 0.0204, 0.8746, 0.02019, 0.8746, 0.2094, 0.9884, 0.2094, 0.9884, 0.2094, 0.9884, 0.2094, 0.9884, 0.0204, 0.875, 0.0204, 0.875, 0.0204, 0.875, 0.0204, 0.875, 0.0204, 0.8742, 0.0204, 0.874, 0.0204, 0.874, 0.0204, 0.8742, 0.01999, 0.8752, 0.01999, 0.8752, 0.01999, 0.8752, 0.01999, 0.8752, 0.01999, 0.874, 0.01978, 0.874, 0.01978, 0.874, 0.01999, 0.874, 0.0204, 0.874, 0.0204, 0.8738, 0.0204, 0.8738, 0.0204, 0.874, 0.02019, 0.8752, 0.02019, 0.8752, 0.02019, 0.8752, 0.02019, 0.8752, 0.01999, 0.8734, 0.01999, 0.8734, 0.01999, 0.8734, 0.01999, 0.8734, 0.01999, 0.874, 0.01999, 0.874, 0.01999, 0.874, 0.01999, 0.874, 0.01978, 0.8754, 0.01978, 0.8752, 0.01978, 0.8752, 0.01978, 0.8754, 0.02019, 0.8758, 0.02019, 0.8758, 0.02019, 0.8758, 0.02019, 0.8758, 0.2093, 0.9883, 0.2092, 0.9883, 0.2092, 0.9883, 0.2093, 0.9883, 0.0204, 0.8752, 0.0204, 0.875, 0.0204, 0.875, 0.0204, 0.8752, 0.02019, 0.8758, 0.02019, 0.8758, 0.02019, 0.8758, 0.02019, 0.8758, 0.625, 0.1667, 0.625, 0.1458, 0.625, 0.1458, 0.625, 0.1667, 0.01999, 0.8758, 0.01999, 0.8758, 0.01999, 0.8758, 0.01999, 0.8758, 0.4583, 0.5, 0.5417, 0.5, 0.5417, 0.5, 0.4583, 0.5, 0.02101, 0.875, 0.02101, 0.875, 0.02101, 0.875, 0.02101, 0.875, 0.625, 0.6667, 0.625, 0.6458, 0.625, 0.6458, 0.625, 0.6667, 0.0204, 0.8752, 0.02019, 0.8752, 0.02019, 0.8752, 0.0204, 0.8752, 0.02019, 0.8746, 0.02019, 0.8746, 0.02019, 0.8746, 0.02019, 0.8746, 0.01999, 0.8746, 0.01999, 0.8746, 0.01999, 0.8746, 0.01999, 0.8746, 0.02019, 0.874, 0.02019, 0.874, 0.02019, 0.874, 0.02019, 0.874, 0.01978, 0.874, 0.01999, 0.874, 0.01999, 0.874, 0.01978, 0.874, 0.01999, 0.874, 0.01999, 0.874, 0.01999, 0.874, 0.01999, 0.874, 0.0204, 0.875, 0.0204, 0.875, 0.0204, 0.875, 0.0204, 0.875, 0.01978, 0.8756, 0.01978, 0.8754, 0.01978, 0.8754, 0.01978, 0.8756, 0.01978, 0.8758, 0.01999, 0.8758, 0.01999, 0.8758, 0.01978, 0.8758, 0.02019, 0.8746, 0.02019, 0.8746, 0.02019, 0.8746, 0.02019, 0.8746, 0.01978, 0.8752, 0.01999, 0.8752, 0.01999, 0.8752, 0.01978, 0.8752, 0.0204, 0.8748, 0.0204, 0.8748, 0.0204, 0.8748, 0.0204, 0.8748, 0.02019, 0.874, 0.0204, 0.874, 0.0204, 0.874, 0.02019, 0.874, 0.01978, 0.8758, 0.01978, 0.8756, 0.01978, 0.8756, 0.01978, 0.8758, 0.01978, 0.8756, 0.01978, 0.8758, 0.01978, 0.8758, 0.01978, 0.8756, 0.02019, 0.874, 0.02019, 0.874, 0.02019, 0.874, 0.02019, 0.874, 0.0204, 0.8734, 0.02019, 0.8734, 0.02019, 0.8734, 0.0204, 0.8734, 0.02101, 0.8752, 0.02101, 0.875, 0.02101, 0.875, 0.02101, 0.8752, 0.02019, 0.8758, 0.0204, 0.8758, 0.0204, 0.8758, 0.02019, 0.8758, 0.0204, 0.8746, 0.0204, 0.8744, 0.0204, 0.8744, 0.0204, 0.8746, 0.01999, 0.8746, 0.01978, 0.8746, 0.01978, 0.8746, 0.01999, 0.8746, 0.0204, 0.8746, 0.0204, 0.8748, 0.0204, 0.8748, 0.0204, 0.8746, 0.02101, 0.8748, 0.02101, 0.8748, 0.02101, 0.8748, 0.02101, 0.8748, 0.02019, 0.8752, 0.0204, 0.8752, 0.0204, 0.8752, 0.02019, 0.8752, 0.0204, 0.8754, 0.0204, 0.8752, 0.0204, 0.8752, 0.0204, 0.8754, 0.0204, 0.8744, 0.0204, 0.8742, 0.0204, 0.8742, 0.0204, 0.8744, 0.01978, 0.8742, 0.01978, 0.874, 0.01978, 0.874, 0.01978, 0.8742, 0.0204, 0.875, 0.0204, 0.8752, 0.0204, 0.8752, 0.0204, 0.875, 0.01999, 0.8752, 0.01978, 0.8752, 0.01978, 0.8752, 0.01999, 0.8752, 0.01978, 0.8744, 0.01978, 0.8742, 0.01978, 0.8742, 0.01978, 0.8744, 0.01978, 0.874, 0.01978, 0.8742, 0.01978, 0.8742, 0.01978, 0.874, 0.02019, 0.8746, 0.02019, 0.8746, 0.02019, 0.8746, 0.02019, 0.8746, 0.0204, 0.875, 0.0204, 0.875, 0.0204, 0.875, 0.0204, 0.875, 0.0208, 0.8752, 0.02101, 0.8752, 0.02101, 0.8752, 0.0208, 0.8752, 0.02019, 0.8758, 0.02019, 0.8758, 0.02019, 0.8758, 0.02019, 0.8758, 0.0204, 0.875, 0.0204, 0.875, 0.0204, 0.875, 0.0204, 0.875, 0.01999, 0.874, 0.01999, 0.874, 0.01999, 0.874, 0.01999, 0.874, 0.02101, 0.8748, 0.02101, 0.8748, 0.02101, 0.8748, 0.02101, 0.8748, 0.01999, 0.8752, 0.01999, 0.8752, 0.01999, 0.8752, 0.01999, 0.8752, 0.02019, 0.8746, 0.02019, 0.8746, 0.02019, 0.8746, 0.02019, 0.8746, 0.01978, 0.8754, 0.01978, 0.8754, 0.01978, 0.8756, 0.01978, 0.8756, 0.01978, 0.8752, 0.01978, 0.8752, 0.01978, 0.8754, 0.01978, 0.8754, 0.0204, 0.8756, 0.0204, 0.8756, 0.0204, 0.8754, 0.0204, 0.8754, 0.0204, 0.8758, 0.0204, 0.8758, 0.0204, 0.8756, 0.0204, 0.8756, 0.2092, 0.9885, 0.2092, 0.9885, 0.2093, 0.9885, 0.2093, 0.9885, 0.2093, 0.9884, 0.2093, 0.9884, 0.2092, 0.9884, 0.2092, 0.9884, 0.01999, 0.8752, 0.01999, 0.8752, 0.01978, 0.8752, 0.01978, 0.8752, 0.0204, 0.8754, 0.0204, 0.8754, 0.0204, 0.8752, 0.0204, 0.8752, 0.02019, 0.8758, 0.02019, 0.8758, 0.0204, 0.8758, 0.0204, 0.8758, 0.01978, 0.8756, 0.01978, 0.8756, 0.01978, 0.8758, 0.01978, 0.8758, 0.01978, 0.8758, 0.01978, 0.8758, 0.01999, 0.8758, 0.01999, 0.8758, 0.0204, 0.8752, 0.0204, 0.8752, 0.02019, 0.8752, 0.02019, 0.8752, 0.01999, 0.8758, 0.01999, 0.8758, 0.01999, 0.8758, 0.01999, 0.8758, 0.02019, 0.8752, 0.02019, 0.8752, 0.02019, 0.8752, 0.02019, 0.8752, 0.01978, 0.8742, 0.01978, 0.8742, 0.01978, 0.8744, 0.01978, 0.8744, 0.01978, 0.874, 0.01978, 0.874, 0.01978, 0.8742, 0.01978, 0.8742, 0.0204, 0.8744, 0.0204, 0.8744, 0.0204, 0.8742, 0.0204, 0.8742, 0.0204, 0.8746, 0.0204, 0.8746, 0.0204, 0.8744, 0.0204, 0.8744, 0.02019, 0.874, 0.02019, 0.874, 0.02019, 0.874, 0.02019, 0.874, 0.01999, 0.8746, 0.01999, 0.8746, 0.01999, 0.8746, 0.01999, 0.8746, 0.2092, 0.9884, 0.2092, 0.9884, 0.2093, 0.9884, 0.2093, 0.9884, 0.2093, 0.9883, 0.2093, 0.9883, 0.2092, 0.9883, 0.2092, 0.9883, 0.01999, 0.874, 0.01999, 0.874, 0.01978, 0.874, 0.01978, 0.874, 0.0204, 0.8742, 0.0204, 0.8742, 0.0204, 0.874, 0.0204, 0.874, 0.02019, 0.8746, 0.02019, 0.8746, 0.0204, 0.8746, 0.0204, 0.8746, 0.01978, 0.8744, 0.01978, 0.8744, 0.01978, 0.8746, 0.01978, 0.8746, 0.01978, 0.8746, 0.01978, 0.8746, 0.01999, 0.8746, 0.01999, 0.8746, 0.0204, 0.874, 0.0204, 0.874, 0.02019, 0.874, 0.02019, 0.874, 0.2094, 0.9884, 0.2094, 0.9884, 0.2094, 0.9884, 0.2094, 0.9884, 0.2094, 0.9884, 0.2094, 0.9884, 0.2094, 0.9884, 0.2094, 0.9884, 0.2094, 0.9884, 0.2094, 0.9884, 0.2094, 0.9884, 0.2094, 0.9884, 0.2093, 0.9884, 0.2093, 0.9884, 0.2093, 0.9884, 0.2093, 0.9884, 0.2093, 0.9884, 0.2093, 0.9884, 0.2093, 0.9884, 0.2093, 0.9884, 0.2093, 0.9884, 0.2093, 0.9884, 0.2093, 0.9884, 0.2093, 0.9884, 0.0206, 0.8752, 0.0206, 0.8752, 0.0208, 0.8752, 0.0208, 0.8752, 0.0204, 0.8752, 0.0204, 0.8752, 0.0206, 0.8752, 0.0206, 0.8752, 0.0208, 0.8746, 0.0208, 0.8746, 0.0206, 0.8746, 0.0206, 0.8746, 0.02101, 0.8746, 0.02101, 0.8746, 0.0208, 0.8746, 0.0208, 0.8746, 0.2093, 0.9884, 0.2093, 0.9884, 0.2093, 0.9884, 0.2093, 0.9884, 0.2094, 0.9884, 0.2094, 0.9884, 0.2094, 0.9884, 0.2094, 0.9884, 0.0206, 0.8746, 0.0206, 0.8746, 0.0204, 0.8746, 0.0204, 0.8746, 0.02101, 0.8748, 0.02101, 0.8748, 0.02101, 0.8746, 0.02101, 0.8746, 0.0208, 0.8752, 0.0208, 0.8752, 0.02101, 0.8752, 0.02101, 0.8752, 0.0204, 0.875, 0.0204, 0.875, 0.0204, 0.8752, 0.0204, 0.8752, 0.0204, 0.8746, 0.0204, 0.8746, 0.0204, 0.8748, 0.0204, 0.8748, 0.02101, 0.8752, 0.02101, 0.8752, 0.02101, 0.875, 0.02101, 0.875, 0.0204, 0.8748, 0.0204, 0.8748, 0.0204, 0.8748, 0.0204, 0.8748, 0.02101, 0.875, 0.02101, 0.875, 0.02101, 0.875, 0.02101, 0.875, 0.02019, 0.8734, 0.02019, 0.8734, 0.02019, 0.8734, 0.02019, 0.8734, 0.625, 0.6042, 0.625, 0.625, 0.625, 0.625, 0.625, 0.6042, 0.625, 0.5833, 0.625, 0.6042, 0.625, 0.6042, 0.625, 0.5833, 0.5417, 0.5, 0.4583, 0.5, 0.4583, 0.5, 0.5417, 0.5, 0.0206, 0.8752, 0.0208, 0.8752, 0.0208, 0.8752, 0.0206, 0.8752, 0.0204, 0.8736, 0.0204, 0.8736, 0.0204, 0.8736, 0.0204, 0.8736, 0.625, 0.6042, 0.625, 0.5833, 0.625, 0.5833, 0.625, 0.6042, 0.2093, 0.9882, 0.2092, 0.9882, 0.2092, 0.9882, 0.2093, 0.9882, 0.0204, 0.8752, 0.0206, 0.8752, 0.0206, 0.8752, 0.0204, 0.8752, 0.0204, 0.8738, 0.0204, 0.8738, 0.0204, 0.8738, 0.0204, 0.8738, 0.2093, 0.9884, 0.2093, 0.9884, 0.2093, 0.9884, 0.2093, 0.9884, 0.4583, 0.75, 0.5417, 0.75, 0.5417, 0.75, 0.4583, 0.75, 0.0204, 0.8748, 0.0204, 0.8748, 0.0204, 0.8748, 0.0204, 0.8748, 0.0208, 0.8746, 0.0206, 0.8746, 0.0206, 0.8746, 0.0208, 0.8746, 0.02019, 0.8752, 0.02019, 0.8752, 0.02019, 0.8752, 0.02019, 0.8752, 0.625, 0.6458, 0.625, 0.625, 0.625, 0.625, 0.625, 0.6458, 0.01978, 0.8754, 0.01978, 0.8756, 0.01978, 0.8756, 0.01978, 0.8754, 0.4583, 0.25, 0.5417, 0.25, 0.5417, 0.25, 0.4583, 0.25, 0.0204, 0.8748, 0.0204, 0.8746, 0.0204, 0.8746, 0.0204, 0.8748, 0.02101, 0.8746, 0.0208, 0.8746, 0.0208, 0.8746, 0.02101, 0.8746, 0.625, 0.1042, 0.625, 0.08333, 0.625, 0.08333, 0.625, 0.1042, 0.01978, 0.8752, 0.01978, 0.8754, 0.01978, 0.8754, 0.01978, 0.8752, 0.02101, 0.8748, 0.02101, 0.8748, 0.02101, 0.8748, 0.02101, 0.8748, 0.625, 0.125, 0.625, 0.1042, 0.625, 0.1042, 0.625, 0.125, 0.0204, 0.8756, 0.0204, 0.8754, 0.0204, 0.8754, 0.0204, 0.8756, 0.0204, 0.8736, 0.0204, 0.8734, 0.0204, 0.8734, 0.0204, 0.8736, 0.625, 0.6458, 0.625, 0.6667, 0.625, 0.6667, 0.625, 0.6458, 0.01999, 0.8752, 0.01999, 0.8752, 0.01999, 0.8752, 0.01999, 0.8752, 0.01999, 0.874, 0.01999, 0.874, 0.01999, 0.874, 0.01999, 0.874, 0.0204, 0.8758, 0.0204, 0.8756, 0.0204, 0.8756, 0.0204, 0.8758, 0.625, 0.1458, 0.625, 0.125, 0.625, 0.125, 0.625, 0.1458, 0.2094, 0.9884, 0.2094, 0.9884, 0.2094, 0.9884, 0.2094, 0.9884, 0.01999, 0.8752, 0.01999, 0.8752, 0.01999, 0.8752, 0.01999, 0.8752, 0.0204, 0.8746, 0.02019, 0.8746, 0.02019, 0.8746, 0.0204, 0.8746, 0.0206, 0.8746, 0.0204, 0.8746, 0.0204, 0.8746, 0.0206, 0.8746, 0.4583, 1.0, 0.5417, 1.0, 0.5417, 1.0, 0.4583, 1.0, 0.02101, 0.8748, 0.02101, 0.8746, 0.02101, 0.8746, 0.02101, 0.8748, 0.01999, 0.8746, 0.01999, 0.8746, 0.01999, 0.8746, 0.01999, 0.8746, 0.01978, 0.8742, 0.01978, 0.8744, 0.01978, 0.8744, 0.01978, 0.8742, 0.01999, 0.8734, 0.01978, 0.8734, 0.01978, 0.8734, 0.01999, 0.8734, 0.01978, 0.8746, 0.01978, 0.8744, 0.01978, 0.8744, 0.01978, 0.8746, 0.2093, 0.9884, 0.2092, 0.9884, 0.2092, 0.9884, 0.2093, 0.9884])
me_cube.materials.append(mat_material_creu)
me_cube.use_mirror_vertex_groups = False
me_cube.update()

# ---- objects
ob_cube = bpy.data.objects.new('Cube', me_cube)
ob_light_noimp = bpy.data.objects.new('Light-noimp', light_light)
ob_camera_noimp = bpy.data.objects.new('Camera-noimp', cam_camera)

# ---- transforms, parenting, visibility, modifiers, constraints
ob_cube.location = (0.0, 0.0, 0.0)
ob_cube.lock_rotations_4d = False
ob_cube.empty_display_type = 'ARROWS'
ob_cube.lineart.crease_threshold = 0.0
_m = ob_cube.modifiers.new('Auto Smooth', 'NODES')
_m.node_group = ng_auto_smooth
_gi = [s.identifier for s in ng_auto_smooth.interface.items_tree if s.item_type == 'SOCKET' and s.in_out == 'INPUT']
_m[_gi[1]] = 0.5236  # Angle
ob_light_noimp.location = (4.076, -18.25, 5.904)
ob_light_noimp.rotation_euler = (0.6503, 0.05522, 1.866)
ob_light_noimp.lock_rotations_4d = False
ob_light_noimp.empty_display_type = 'ARROWS'
ob_light_noimp.color = (0.0, 0.0, 0.0, 0.0)
ob_light_noimp.lineart.crease_threshold = 0.0
ob_camera_noimp.location = (18.54, -27.81, 13.52)
ob_camera_noimp.rotation_euler = (1.107, -0.01108, 0.5423)
ob_camera_noimp.lock_rotations_4d = False
ob_camera_noimp.empty_display_type = 'ARROWS'
ob_camera_noimp.color = (0.0, 0.0, 0.0, 0.0)
ob_camera_noimp.display_type = 'WIRE'
ob_camera_noimp.lineart.crease_threshold = 0.0

# ---- collection membership
col_collection.objects.link(ob_cube)
col_collection.objects.link(ob_light_noimp)
col_collection.objects.link(ob_camera_noimp)

# ---- scene / render settings (as saved in the file)
scene.camera = ob_camera_noimp
scene.frame_start = 1; scene.frame_end = 250; scene.frame_set(1)
scene.render.engine = 'BLENDER_EEVEE_NEXT'
scene.cycles.sampling_pattern = 'TABULATED_SOBOL'
bpy.context.view_layer.update()
